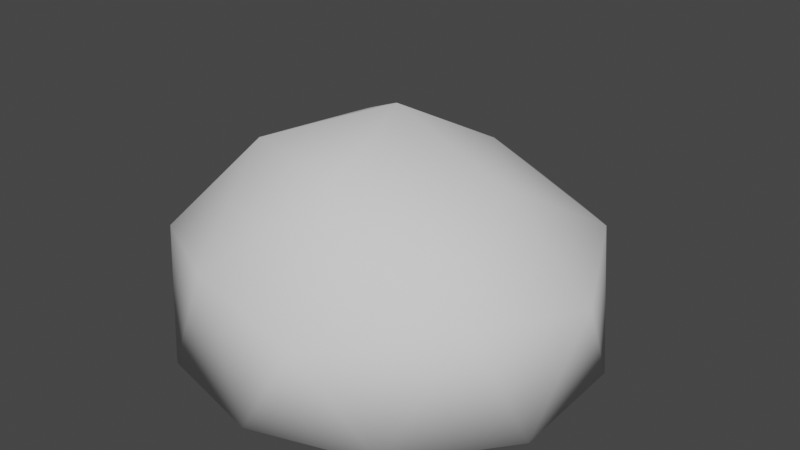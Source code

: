 # Source: Rock_01.blend  (saved by Blender 2.93.21; exported with 4.5.12 LTS)
import bpy
from mathutils import Matrix  # noqa: F401  (used for matrix-valued properties, if any)

bpy.ops.wm.read_factory_settings(use_empty=True)
scene = bpy.context.scene
scene.name = 'Scene'

# ---- collections
col_collection = bpy.data.collections.new('Collection'); scene.collection.children.link(col_collection)

# ---- world
world_world = bpy.data.worlds.new('World'); scene.world = world_world
world_world.use_nodes = True; world_world.node_tree.nodes.clear()
_N = world_world.node_tree.nodes; _L = world_world.node_tree.links
n0 = _N.new('ShaderNodeOutputWorld'); n0.name = 'World Output'; n0.location = (300, 300)
n1 = _N.new('ShaderNodeBackground'); n1.name = 'Background'; n1.location = (10, 300)
n1.inputs[0].default_value = (0.05088, 0.05088, 0.05088, 1.0)
_L.new(n1.outputs[0], n0.inputs[0])
n0.is_active_output = True
world_world.color = (0.05088, 0.05088, 0.05088)
world_world.use_sun_shadow = False
world_world.sun_shadow_jitter_overblur = 0.0

# ---- meshes
me_icosphere = bpy.data.meshes.new('Icosphere')
me_icosphere.from_pydata([(0.6401, -2.021, 1.026), (-1.687, -1.237, 1.038), (-1.557, 1.13, 0.9535), (0.5996, 1.851, 0.9724), (2.047, 0.001864, 1.01), (-0.008367, 0.009644, 2.281), (1.928, -0.6268, -0.01812), (1.902, 0.618, 0.0), (0.0, -2.0, 0.0), (1.176, -1.618, 0.0), (-2.006, -0.6499, -0.07244), (-1.217, -1.677, -0.04774), (-1.219, 1.68, -0.05022), (-1.983, 0.6427, -0.05613), (1.176, 1.618, 0.0), (-0.0009307, 2.059, -0.03919), (1.722, -1.235, 1.283), (-0.6043, -1.832, 1.179), (-1.95, -0.001472, 1.204), (-0.5985, 1.817, 1.18), (1.522, 1.105, 1.162), (0.3797, -1.203, 2.058), (1.133, 0.007239, 1.83), (-0.9868, -0.709, 1.93), (-0.9098, 0.661, 1.82), (0.3287, 1.014, 1.725)], [], [(0, 16, 21), (1, 17, 23), (2, 18, 24), (3, 19, 25), (4, 20, 22), (22, 25, 5), (22, 20, 25), (20, 3, 25), (25, 24, 5), (25, 19, 24), (19, 2, 24), (24, 23, 5), (24, 18, 23), (18, 1, 23), (23, 21, 5), (23, 17, 21), (17, 0, 21), (21, 22, 5), (21, 16, 22), (16, 4, 22), (4, 7, 20), (14, 20, 7), (3, 20, 14), (19, 3, 15), (19, 15, 12), (2, 19, 12), (18, 2, 13), (18, 13, 10), (1, 18, 10), (1, 11, 17), (17, 11, 8), (17, 8, 0), (0, 9, 16), (16, 9, 6), (16, 6, 4), (3, 14, 15), (2, 12, 13), (11, 1, 10), (0, 8, 9), (4, 6, 7), (7, 6, 9, 8, 11, 10, 13, 12, 15, 14)])
me_icosphere.polygons.foreach_set('use_smooth', [True] * 41)
_uv = me_icosphere.uv_layers.new(name='UVMap')
_uv.uv.foreach_set('vector', [0.8874, 0.6921, 0.9727, 0.5556, 1.0, 0.7022, 0.4615, 0.324, 0.475, 0.1785, 0.5944, 0.2766, 0.1166, 0.6792, 0.07989, 0.8142, 0.0, 0.6776, 0.6302, 0.7816, 0.5967, 0.8797, 0.5349, 0.7341, 0.6265, 0.5062, 0.6107, 0.6417, 0.5231, 0.5826, 0.5231, 0.5826, 0.5349, 0.7341, 0.4615, 0.6785, 0.5231, 0.5826, 0.6107, 0.6417, 0.5349, 0.7341, 0.6107, 0.6417, 0.6302, 0.7816, 0.5349, 0.7341, 0.8132, 0.2771, 0.7172, 0.3666, 0.7322, 0.2275, 0.8132, 0.2771, 0.8062, 0.4308, 0.7172, 0.3666, 0.08365, 0.5461, 0.1166, 0.6792, 0.0, 0.6776, 0.7172, 0.3666, 0.5944, 0.2766, 0.7322, 0.2275, 0.7172, 0.3666, 0.5673, 0.4308, 0.5944, 0.2766, 0.5673, 0.4308, 0.4615, 0.324, 0.5944, 0.2766, 0.5944, 0.2766, 0.6323, 0.1118, 0.7322, 0.2275, 0.5944, 0.2766, 0.475, 0.1785, 0.6323, 0.1118, 0.475, 0.1785, 0.5192, 0.05206, 0.6323, 0.1118, 0.6323, 0.1118, 0.7721, 0.1298, 0.7322, 0.2275, 0.6323, 0.1118, 0.6639, 0.0, 0.7721, 0.1298, 0.5853, 0.4308, 0.6265, 0.5062, 0.5231, 0.5826, 0.6265, 0.5062, 0.7479, 0.571, 0.6107, 0.6417, 0.7479, 0.7152, 0.6107, 0.6417, 0.7479, 0.571, 0.6302, 0.7816, 0.6107, 0.6417, 0.7479, 0.7152, 0.5967, 0.8797, 0.6302, 0.7816, 0.7462, 0.8511, 0.08365, 0.5461, 0.2197, 0.4816, 0.2351, 0.6036, 0.1166, 0.6792, 0.08365, 0.5461, 0.2351, 0.6036, 0.07989, 0.8142, 0.1166, 0.6792, 0.2351, 0.7559, 0.07989, 0.8142, 0.2351, 0.7559, 0.2219, 0.8802, 0.3662, 0.7215, 0.3886, 0.8571, 0.2351, 0.7981, 0.3662, 0.7215, 0.2399, 0.645, 0.3886, 0.5884, 0.3886, 0.5884, 0.2399, 0.645, 0.2533, 0.5278, 0.3886, 0.5884, 0.2533, 0.5278, 0.3791, 0.4816, 0.8874, 0.6921, 0.8038, 0.5744, 0.9727, 0.5556, 0.9727, 0.5556, 0.8038, 0.5744, 0.8477, 0.4406, 0.9727, 0.5556, 0.8477, 0.4406, 0.9737, 0.4308, 0.6302, 0.7816, 0.7479, 0.7152, 0.7462, 0.8511, 0.1166, 0.6792, 0.2351, 0.6036, 0.2351, 0.7559, 0.2399, 0.645, 0.3662, 0.7215, 0.2351, 0.7981, 0.8874, 0.6921, 0.7479, 0.7022, 0.8038, 0.5744, 0.6265, 0.5062, 0.7435, 0.4658, 0.7479, 0.571, 0.3701, 0.04232, 0.4615, 0.1578, 0.4615, 0.305, 0.378, 0.425, 0.2401, 0.4816, 0.09232, 0.4412, 0.002142, 0.3177, 0.0, 0.1654, 0.08769, 0.0426, 0.2301, 0.0])
me_icosphere.use_remesh_fix_poles = True
me_icosphere.use_remesh_preserve_attributes = False
me_icosphere.update()

# ---- objects
ob_icosphere = bpy.data.objects.new('Icosphere', me_icosphere)

# ---- transforms, parenting, visibility, modifiers, constraints
ob_icosphere.location = (0.0, 0.0, 0.0)
ob_icosphere.scale = (2.0, 2.0, 2.0)

# ---- collection membership
col_collection.objects.link(ob_icosphere)

# ---- scene / render settings (as saved in the file)
scene.frame_start = 1; scene.frame_end = 250; scene.frame_set(1)
scene.render.engine = 'BLENDER_EEVEE_NEXT'
scene.cycles.use_denoising = False
scene.cycles.samples = 128
scene.cycles.sampling_pattern = 'TABULATED_SOBOL'
scene.cycles.use_adaptive_sampling = False
scene.cycles.use_light_tree = False
scene.view_settings.view_transform = 'Filmic'
bpy.context.view_layer.update()

# ---- added for rendering (the .blend has no active camera and no usable light): camera, sun
cam_auto = bpy.data.cameras.new('AutoCamera')
cam_auto.lens = 50.0
cam_auto.sensor_width = 36.0
cam_auto.clip_end = 1000.0
ob_auto_camera = bpy.data.objects.new('AutoCamera', cam_auto)
scene.collection.objects.link(ob_auto_camera)
ob_auto_camera.location = (11.5398, -13.761, 11.4075)
ob_auto_camera.rotation_euler = (1.09748, -7.21219e-08, 0.694738)
scene.camera = ob_auto_camera
light_auto_sun = bpy.data.lights.new('AutoSun', 'SUN')
light_auto_sun.energy = 3.0
light_auto_sun.angle = 0.0523599
ob_auto_sun = bpy.data.objects.new('AutoSun', light_auto_sun)
scene.collection.objects.link(ob_auto_sun)
ob_auto_sun.rotation_euler = (0.872665, 0.174533, 0.523599)
bpy.context.view_layer.update()
